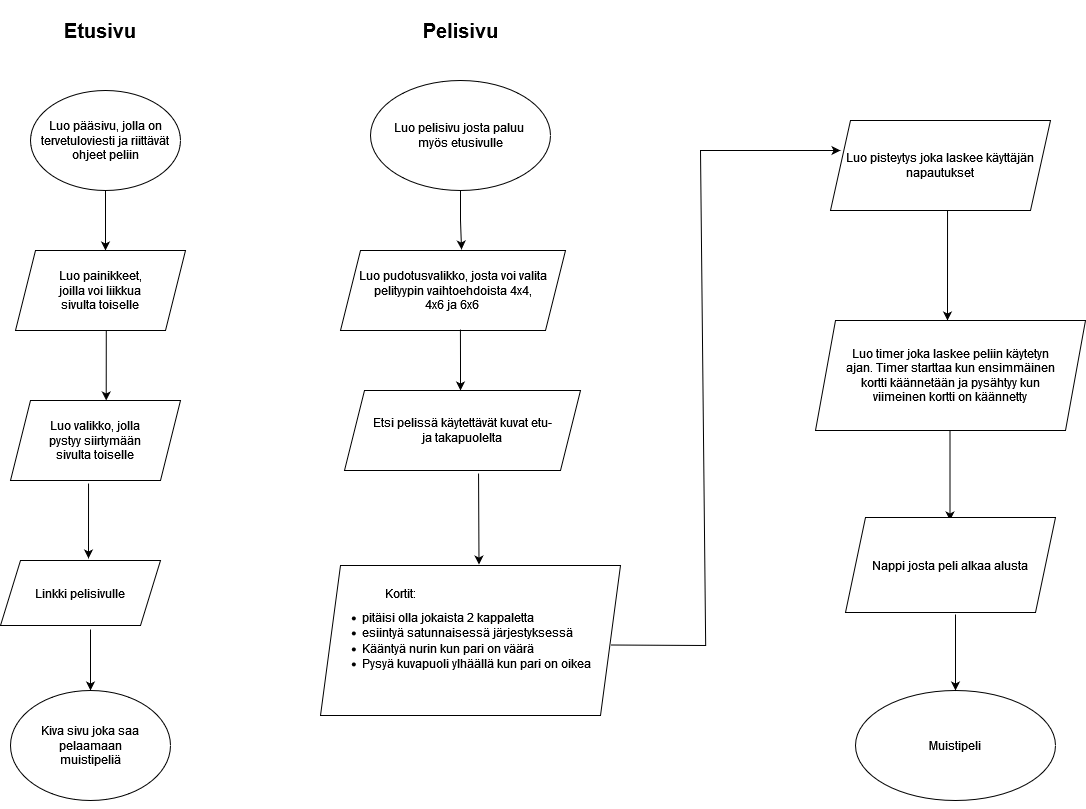

The diagram above was exported from draw.io. Its source (the exported page's mxGraphModel, read from the mxfile embedded in the PNG):
<mxGraphModel dx="2060" dy="1138" grid="1" gridSize="10" guides="1" tooltips="1" connect="1" arrows="1" fold="1" page="1" pageScale="1" pageWidth="827" pageHeight="1169" math="0" shadow="0">
  <root>
    <mxCell id="0" />
    <mxCell id="1" parent="0" />
    <mxCell id="gJ7-xyugt7pKa7i-lzu--3" style="edgeStyle=orthogonalEdgeStyle;rounded=0;orthogonalLoop=1;jettySize=auto;html=1;exitX=0.5;exitY=1;exitDx=0;exitDy=0;entryX=0.5;entryY=1;entryDx=0;entryDy=0;" parent="1" source="gJ7-xyugt7pKa7i-lzu--1" target="gJ7-xyugt7pKa7i-lzu--2" edge="1">
      <mxGeometry relative="1" as="geometry" />
    </mxCell>
    <mxCell id="gJ7-xyugt7pKa7i-lzu--1" value="" style="ellipse;whiteSpace=wrap;html=1;" parent="1" vertex="1">
      <mxGeometry x="100" y="110" width="150" height="100" as="geometry" />
    </mxCell>
    <mxCell id="gJ7-xyugt7pKa7i-lzu--15" style="edgeStyle=orthogonalEdgeStyle;rounded=0;orthogonalLoop=1;jettySize=auto;html=1;exitX=0.5;exitY=1;exitDx=0;exitDy=0;" parent="1" source="gJ7-xyugt7pKa7i-lzu--2" edge="1">
      <mxGeometry relative="1" as="geometry">
        <mxPoint x="175" y="270" as="targetPoint" />
      </mxGeometry>
    </mxCell>
    <mxCell id="gJ7-xyugt7pKa7i-lzu--2" value="Luo pääsivu, jolla on tervetuloviesti ja riittävät ohjeet peliin" style="text;html=1;align=center;verticalAlign=middle;whiteSpace=wrap;rounded=0;" parent="1" vertex="1">
      <mxGeometry x="110" y="110" width="130" height="100" as="geometry" />
    </mxCell>
    <mxCell id="gJ7-xyugt7pKa7i-lzu--5" value="" style="shape=parallelogram;perimeter=parallelogramPerimeter;whiteSpace=wrap;html=1;fixedSize=1;" parent="1" vertex="1">
      <mxGeometry x="85" y="270" width="170" height="80" as="geometry" />
    </mxCell>
    <mxCell id="gJ7-xyugt7pKa7i-lzu--6" value="Luo painikkeet, joilla voi liikkua sivulta toiselle" style="text;html=1;align=center;verticalAlign=middle;whiteSpace=wrap;rounded=0;" parent="1" vertex="1">
      <mxGeometry x="115" y="280" width="110" height="60" as="geometry" />
    </mxCell>
    <mxCell id="gJ7-xyugt7pKa7i-lzu--8" value="" style="shape=parallelogram;perimeter=parallelogramPerimeter;whiteSpace=wrap;html=1;fixedSize=1;" parent="1" vertex="1">
      <mxGeometry x="80" y="420" width="170" height="80" as="geometry" />
    </mxCell>
    <mxCell id="gJ7-xyugt7pKa7i-lzu--9" value="Luo valikko, jolla pystyy siirtymään sivulta toiselle" style="text;html=1;align=center;verticalAlign=middle;whiteSpace=wrap;rounded=0;" parent="1" vertex="1">
      <mxGeometry x="115" y="430" width="100" height="60" as="geometry" />
    </mxCell>
    <mxCell id="gJ7-xyugt7pKa7i-lzu--14" value="Etusivu" style="text;html=1;align=center;verticalAlign=middle;whiteSpace=wrap;rounded=0;fontStyle=1;fontSize=20;" parent="1" vertex="1">
      <mxGeometry x="90" y="20" width="160" height="60" as="geometry" />
    </mxCell>
    <mxCell id="gJ7-xyugt7pKa7i-lzu--17" value="" style="endArrow=classic;html=1;rounded=0;entryX=0.563;entryY=0;entryDx=0;entryDy=0;entryPerimeter=0;exitX=0.534;exitY=1;exitDx=0;exitDy=0;exitPerimeter=0;" parent="1" source="gJ7-xyugt7pKa7i-lzu--5" target="gJ7-xyugt7pKa7i-lzu--8" edge="1">
      <mxGeometry width="50" height="50" relative="1" as="geometry">
        <mxPoint x="170" y="360" as="sourcePoint" />
        <mxPoint x="200" y="360" as="targetPoint" />
      </mxGeometry>
    </mxCell>
    <mxCell id="gJ7-xyugt7pKa7i-lzu--20" value="Linkki pelisivulle" style="shape=parallelogram;perimeter=parallelogramPerimeter;whiteSpace=wrap;html=1;fixedSize=1;" parent="1" vertex="1">
      <mxGeometry x="70" y="580" width="160" height="65" as="geometry" />
    </mxCell>
    <mxCell id="gJ7-xyugt7pKa7i-lzu--21" value="" style="endArrow=classic;html=1;rounded=0;exitX=0.459;exitY=1.038;exitDx=0;exitDy=0;exitPerimeter=0;entryX=0.55;entryY=-0.031;entryDx=0;entryDy=0;entryPerimeter=0;" parent="1" source="gJ7-xyugt7pKa7i-lzu--8" target="gJ7-xyugt7pKa7i-lzu--20" edge="1">
      <mxGeometry width="50" height="50" relative="1" as="geometry">
        <mxPoint x="150" y="570" as="sourcePoint" />
        <mxPoint x="200" y="520" as="targetPoint" />
      </mxGeometry>
    </mxCell>
    <mxCell id="gJ7-xyugt7pKa7i-lzu--22" value="" style="endArrow=classic;html=1;rounded=0;entryX=0.5;entryY=0;entryDx=0;entryDy=0;" parent="1" edge="1" target="gJ7-xyugt7pKa7i-lzu--23">
      <mxGeometry width="50" height="50" relative="1" as="geometry">
        <mxPoint x="160" y="649" as="sourcePoint" />
        <mxPoint x="144" y="710" as="targetPoint" />
        <Array as="points">
          <mxPoint x="160" y="670" />
        </Array>
      </mxGeometry>
    </mxCell>
    <mxCell id="gJ7-xyugt7pKa7i-lzu--23" value="" style="ellipse;whiteSpace=wrap;html=1;" parent="1" vertex="1">
      <mxGeometry x="80" y="710" width="160" height="110" as="geometry" />
    </mxCell>
    <mxCell id="gJ7-xyugt7pKa7i-lzu--25" style="edgeStyle=orthogonalEdgeStyle;rounded=0;orthogonalLoop=1;jettySize=auto;html=1;exitX=0.5;exitY=1;exitDx=0;exitDy=0;" parent="1" source="gJ7-xyugt7pKa7i-lzu--23" target="gJ7-xyugt7pKa7i-lzu--23" edge="1">
      <mxGeometry relative="1" as="geometry" />
    </mxCell>
    <mxCell id="gJ7-xyugt7pKa7i-lzu--27" value="Kiva sivu joka saa pelaamaan muistipeliä" style="text;html=1;align=center;verticalAlign=middle;whiteSpace=wrap;rounded=0;" parent="1" vertex="1">
      <mxGeometry x="110" y="730" width="100" height="70" as="geometry" />
    </mxCell>
    <mxCell id="gJ7-xyugt7pKa7i-lzu--28" value="&lt;div&gt;Luo pelisivu josta paluu&amp;nbsp;&lt;/div&gt;&lt;div&gt;myös etusivulle&lt;/div&gt;" style="ellipse;whiteSpace=wrap;html=1;" parent="1" vertex="1">
      <mxGeometry x="440" y="100" width="180" height="110" as="geometry" />
    </mxCell>
    <mxCell id="gJ7-xyugt7pKa7i-lzu--30" value="&lt;div&gt;Luo pudotusvalikko, josta voi valita pelityypin vaihtoehdoista 4x4,&lt;/div&gt;&lt;div&gt;4x6 ja 6x6&lt;br&gt;&lt;/div&gt;" style="shape=parallelogram;perimeter=parallelogramPerimeter;whiteSpace=wrap;html=1;fixedSize=1;" parent="1" vertex="1">
      <mxGeometry x="410" y="270" width="225" height="80" as="geometry" />
    </mxCell>
    <mxCell id="gJ7-xyugt7pKa7i-lzu--32" value="" style="endArrow=classic;html=1;rounded=0;entryX=0.538;entryY=-0.012;entryDx=0;entryDy=0;entryPerimeter=0;exitX=0.5;exitY=1;exitDx=0;exitDy=0;" parent="1" source="gJ7-xyugt7pKa7i-lzu--28" target="gJ7-xyugt7pKa7i-lzu--30" edge="1">
      <mxGeometry width="50" height="50" relative="1" as="geometry">
        <mxPoint x="519.5" y="210" as="sourcePoint" />
        <mxPoint x="519.5" y="270" as="targetPoint" />
        <Array as="points">
          <mxPoint x="530" y="240" />
        </Array>
      </mxGeometry>
    </mxCell>
    <mxCell id="gJ7-xyugt7pKa7i-lzu--33" value="Luo pisteytys joka laskee käyttäjän napautukset" style="shape=parallelogram;perimeter=parallelogramPerimeter;whiteSpace=wrap;html=1;fixedSize=1;" parent="1" vertex="1">
      <mxGeometry x="900" y="140" width="220" height="90" as="geometry" />
    </mxCell>
    <mxCell id="gJ7-xyugt7pKa7i-lzu--36" value="" style="endArrow=classic;html=1;rounded=0;exitX=0.533;exitY=0.988;exitDx=0;exitDy=0;exitPerimeter=0;" parent="1" source="gJ7-xyugt7pKa7i-lzu--30" edge="1">
      <mxGeometry width="50" height="50" relative="1" as="geometry">
        <mxPoint x="510" y="370" as="sourcePoint" />
        <mxPoint x="530" y="410" as="targetPoint" />
        <Array as="points">
          <mxPoint x="530" y="380" />
        </Array>
      </mxGeometry>
    </mxCell>
    <mxCell id="gJ7-xyugt7pKa7i-lzu--42" value="Muistipeli" style="ellipse;whiteSpace=wrap;html=1;" parent="1" vertex="1">
      <mxGeometry x="925" y="710" width="200" height="110" as="geometry" />
    </mxCell>
    <mxCell id="gJ7-xyugt7pKa7i-lzu--43" value="&lt;div&gt;Etsi pelissä käytettävät kuvat etu-&lt;/div&gt;&lt;div&gt;ja takapuolelta&lt;br&gt;&lt;/div&gt;" style="shape=parallelogram;perimeter=parallelogramPerimeter;whiteSpace=wrap;html=1;fixedSize=1;" parent="1" vertex="1">
      <mxGeometry x="414" y="410" width="236" height="80" as="geometry" />
    </mxCell>
    <mxCell id="gJ7-xyugt7pKa7i-lzu--48" value="Pelisivu" style="text;html=1;align=center;verticalAlign=middle;resizable=0;points=[];autosize=1;strokeColor=none;fillColor=none;fontSize=20;fontStyle=1" parent="1" vertex="1">
      <mxGeometry x="485" y="30" width="90" height="40" as="geometry" />
    </mxCell>
    <mxCell id="6mghpbCAHl_ym5_kcoaY-1" value="" style="endArrow=classic;html=1;rounded=0;entryX=0.555;entryY=-0.006;entryDx=0;entryDy=0;entryPerimeter=0;exitX=0.568;exitY=1.038;exitDx=0;exitDy=0;exitPerimeter=0;" edge="1" parent="1" source="gJ7-xyugt7pKa7i-lzu--43">
      <mxGeometry width="50" height="50" relative="1" as="geometry">
        <mxPoint x="549" y="510" as="sourcePoint" />
        <mxPoint x="548.5" y="584.06" as="targetPoint" />
      </mxGeometry>
    </mxCell>
    <mxCell id="6mghpbCAHl_ym5_kcoaY-2" value="" style="endArrow=classic;html=1;rounded=0;exitX=0.532;exitY=1;exitDx=0;exitDy=0;exitPerimeter=0;" edge="1" parent="1" source="gJ7-xyugt7pKa7i-lzu--33">
      <mxGeometry width="50" height="50" relative="1" as="geometry">
        <mxPoint x="500" y="650" as="sourcePoint" />
        <mxPoint x="1017" y="340" as="targetPoint" />
      </mxGeometry>
    </mxCell>
    <mxCell id="6mghpbCAHl_ym5_kcoaY-5" value="" style="shape=parallelogram;perimeter=parallelogramPerimeter;whiteSpace=wrap;html=1;fixedSize=1;" vertex="1" parent="1">
      <mxGeometry x="885" y="340" width="270" height="110" as="geometry" />
    </mxCell>
    <mxCell id="6mghpbCAHl_ym5_kcoaY-6" value="Luo timer joka laskee peliin käytetyn ajan. Timer starttaa kun ensimmäinen kortti käännetään ja pysähtyy kun viimeinen kortti on käännetty" style="text;html=1;align=center;verticalAlign=middle;whiteSpace=wrap;rounded=0;" vertex="1" parent="1">
      <mxGeometry x="912" y="360" width="216" height="70" as="geometry" />
    </mxCell>
    <mxCell id="6mghpbCAHl_ym5_kcoaY-11" value="&lt;ul&gt;&lt;li&gt;pitäisi olla jokaista 2 kappaletta&lt;/li&gt;&lt;li&gt;esiintyä satunnaisessä järjestyksessä&lt;/li&gt;&lt;li&gt;Kääntyä nurin kun pari on väärä&lt;/li&gt;&lt;li&gt;Pysyä kuvapuoli ylhäällä kun pari on oikea&lt;/li&gt;&lt;/ul&gt;" style="shape=parallelogram;perimeter=parallelogramPerimeter;whiteSpace=wrap;html=1;fixedSize=1;align=left;" vertex="1" parent="1">
      <mxGeometry x="390" y="585" width="300" height="150" as="geometry" />
    </mxCell>
    <mxCell id="6mghpbCAHl_ym5_kcoaY-12" value="Kortit:" style="text;html=1;align=center;verticalAlign=middle;whiteSpace=wrap;rounded=0;" vertex="1" parent="1">
      <mxGeometry x="400" y="567.5" width="140" height="90" as="geometry" />
    </mxCell>
    <mxCell id="6mghpbCAHl_ym5_kcoaY-15" value="" style="endArrow=classic;html=1;rounded=0;exitX=1;exitY=0.25;exitDx=0;exitDy=0;" edge="1" parent="1">
      <mxGeometry width="50" height="50" relative="1" as="geometry">
        <mxPoint x="680.0033333333334" y="664.5" as="sourcePoint" />
        <mxPoint x="910" y="170" as="targetPoint" />
        <Array as="points">
          <mxPoint x="775.17" y="665" />
          <mxPoint x="770" y="170" />
        </Array>
      </mxGeometry>
    </mxCell>
    <mxCell id="6mghpbCAHl_ym5_kcoaY-24" value="" style="endArrow=classic;html=1;rounded=0;" edge="1" parent="1">
      <mxGeometry width="50" height="50" relative="1" as="geometry">
        <mxPoint x="1019.5" y="450" as="sourcePoint" />
        <mxPoint x="1019.5" y="540" as="targetPoint" />
      </mxGeometry>
    </mxCell>
    <mxCell id="6mghpbCAHl_ym5_kcoaY-25" value="Nappi josta peli alkaa alusta" style="shape=parallelogram;perimeter=parallelogramPerimeter;whiteSpace=wrap;html=1;fixedSize=1;" vertex="1" parent="1">
      <mxGeometry x="915" y="537" width="210" height="95" as="geometry" />
    </mxCell>
    <mxCell id="6mghpbCAHl_ym5_kcoaY-26" value="" style="endArrow=classic;html=1;rounded=0;entryX=0.5;entryY=0;entryDx=0;entryDy=0;" edge="1" parent="1" target="gJ7-xyugt7pKa7i-lzu--42">
      <mxGeometry width="50" height="50" relative="1" as="geometry">
        <mxPoint x="1025" y="634" as="sourcePoint" />
        <mxPoint x="1060" y="640" as="targetPoint" />
      </mxGeometry>
    </mxCell>
  </root>
</mxGraphModel>